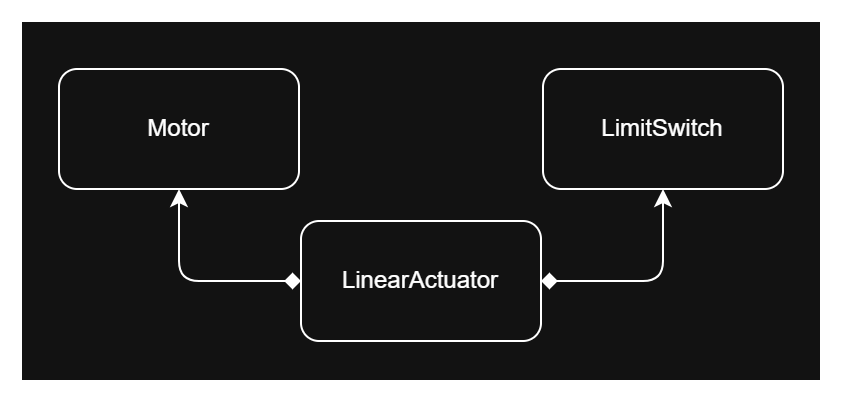

The diagram above was exported from draw.io. Its source (the exported page's mxGraphModel, read from the mxfile embedded in the PNG):
<mxGraphModel dx="810" dy="457" grid="1" gridSize="10" guides="1" tooltips="1" connect="1" arrows="1" fold="1" page="1" pageScale="1" pageWidth="850" pageHeight="1100" math="0" shadow="0">
  <root>
    <mxCell id="0" />
    <mxCell id="1" parent="0" />
    <mxCell id="vWIz6kD8dyNxt_NqKyz_-7" parent="1" style="rounded=0;whiteSpace=wrap;html=1;" value="" vertex="1">
      <mxGeometry height="180" width="400" x="150" y="440" as="geometry" />
    </mxCell>
    <mxCell id="vWIz6kD8dyNxt_NqKyz_-5" edge="1" parent="1" source="vWIz6kD8dyNxt_NqKyz_-2" style="edgeStyle=orthogonalEdgeStyle;shape=connector;curved=0;rounded=1;orthogonalLoop=1;jettySize=auto;html=1;strokeColor=default;align=center;verticalAlign=middle;fontFamily=Helvetica;fontSize=11;fontColor=default;labelBackgroundColor=default;defaultLabelBackgroundColor=page;endArrow=classic;startArrow=diamond;startFill=1;" target="vWIz6kD8dyNxt_NqKyz_-4">
      <mxGeometry relative="1" x="0.0093" as="geometry" />
    </mxCell>
    <mxCell id="vWIz6kD8dyNxt_NqKyz_-6" edge="1" parent="1" source="vWIz6kD8dyNxt_NqKyz_-2" style="edgeStyle=orthogonalEdgeStyle;shape=connector;curved=0;rounded=1;orthogonalLoop=1;jettySize=auto;html=1;entryX=0.5;entryY=1;entryDx=0;entryDy=0;strokeColor=default;align=center;verticalAlign=middle;fontFamily=Helvetica;fontSize=11;fontColor=default;labelBackgroundColor=default;defaultLabelBackgroundColor=page;endArrow=classic;startArrow=diamond;startFill=1;" target="vWIz6kD8dyNxt_NqKyz_-3">
      <mxGeometry relative="1" x="0.0093" as="geometry" />
    </mxCell>
    <mxCell id="vWIz6kD8dyNxt_NqKyz_-2" parent="1" style="rounded=1;whiteSpace=wrap;html=1;roundedPerimeter=1;" value="LinearActuator" vertex="1">
      <mxGeometry height="60" width="120" x="290" y="540" as="geometry" />
    </mxCell>
    <mxCell id="vWIz6kD8dyNxt_NqKyz_-3" parent="1" style="rounded=1;whiteSpace=wrap;html=1;roundedPerimeter=1;" value="Motor" vertex="1">
      <mxGeometry height="60" width="120" x="169" y="464" as="geometry" />
    </mxCell>
    <mxCell id="vWIz6kD8dyNxt_NqKyz_-4" parent="1" style="rounded=1;whiteSpace=wrap;html=1;roundedPerimeter=1;" value="LimitSwitch" vertex="1">
      <mxGeometry height="60" width="120" x="411" y="464" as="geometry" />
    </mxCell>
  </root>
</mxGraphModel>